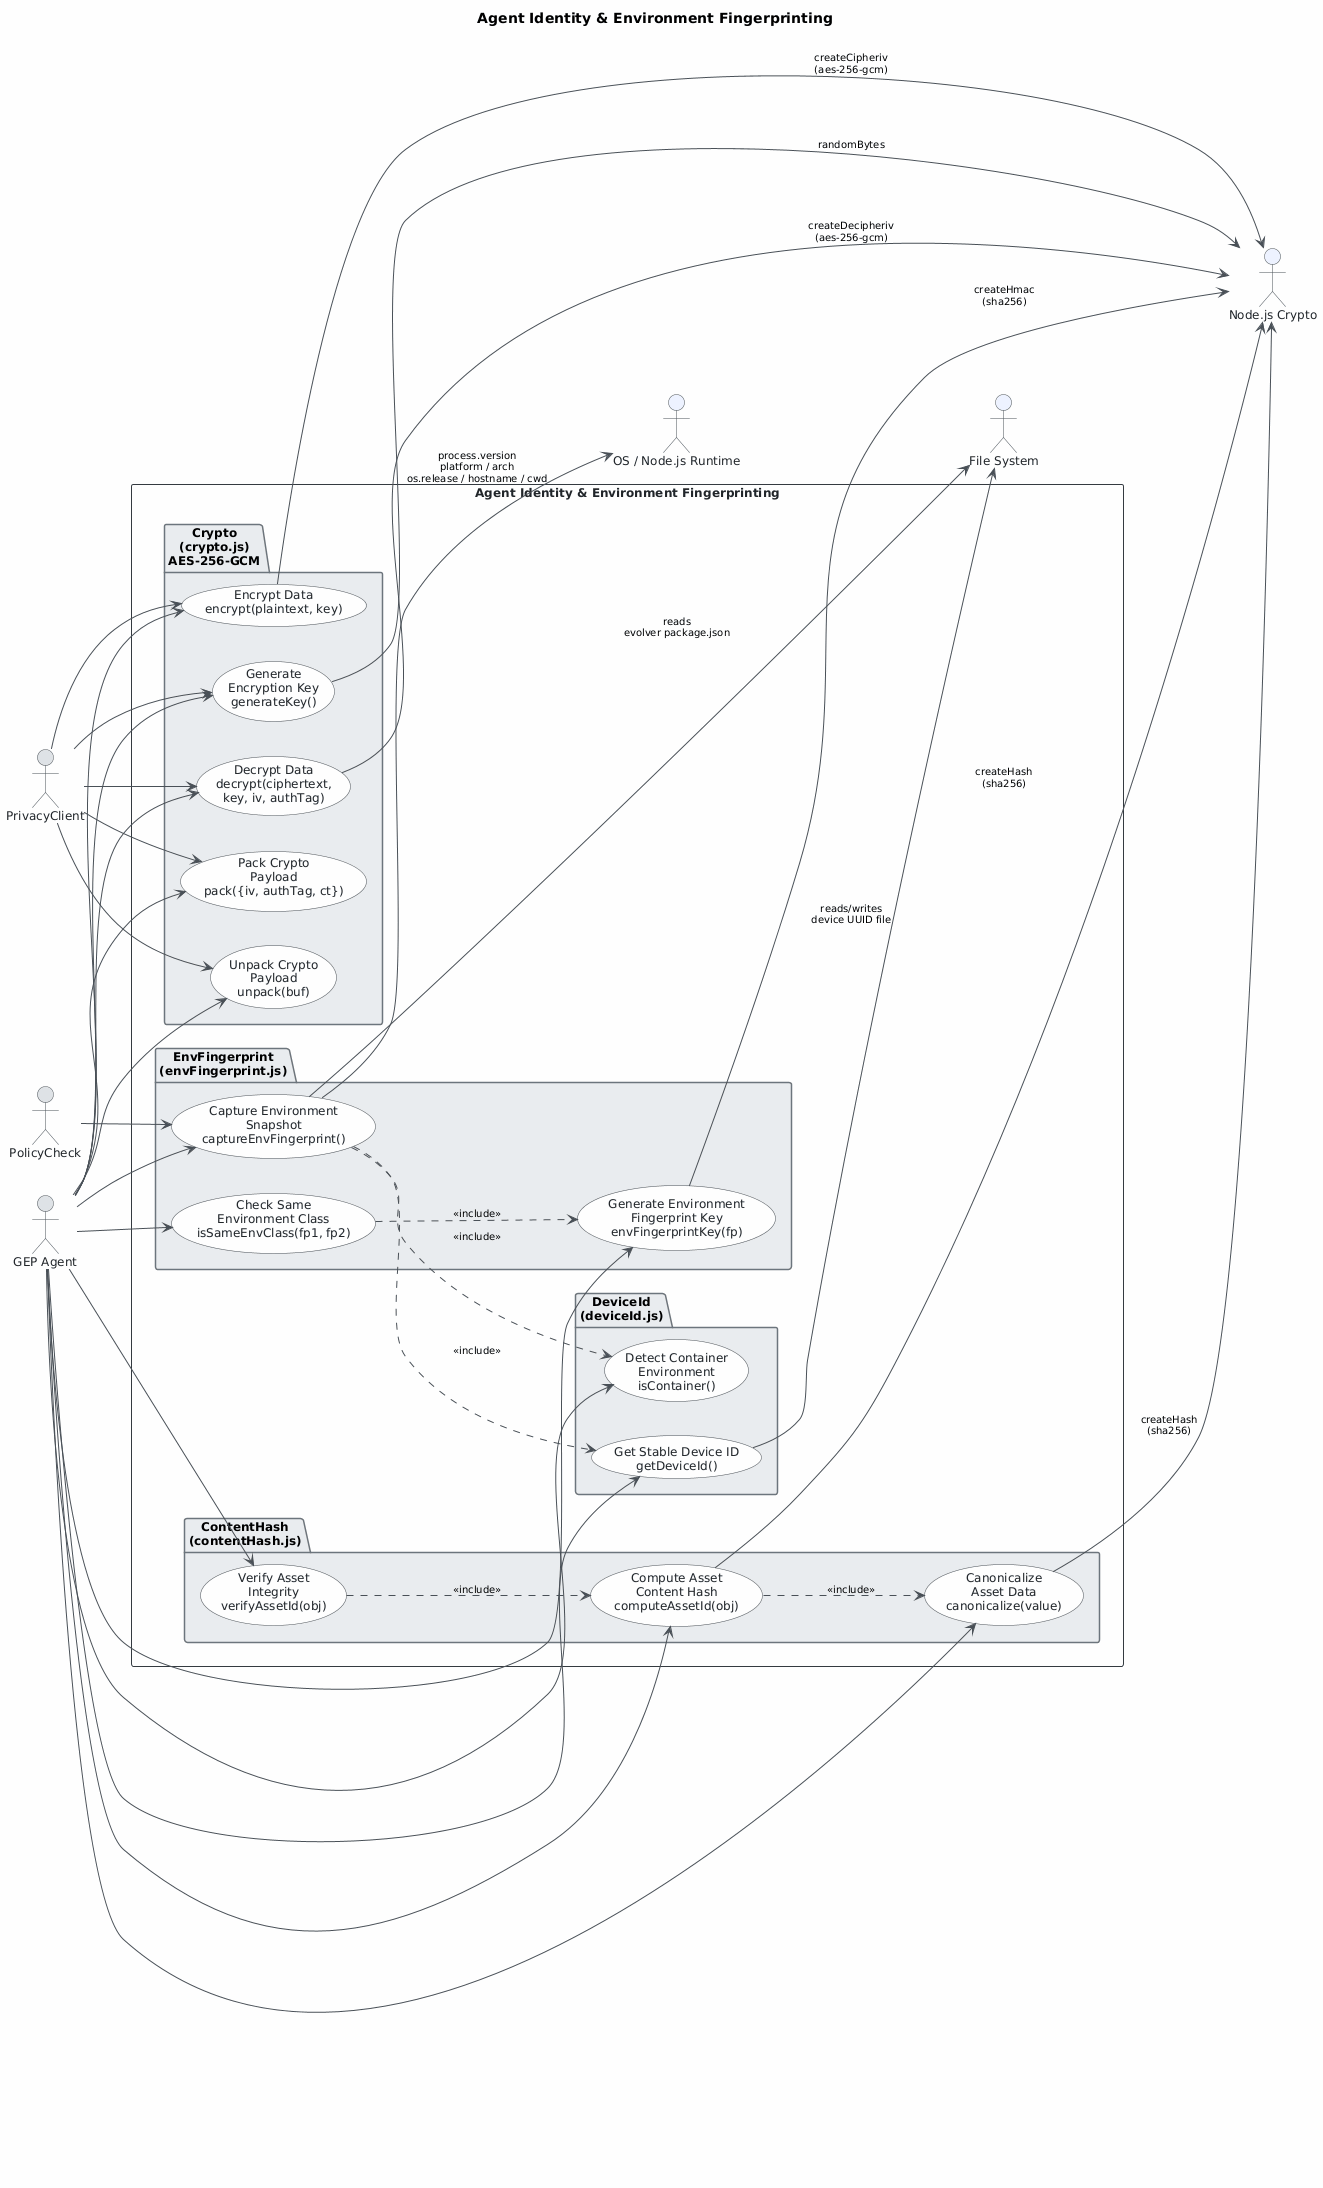

The diagram above was rendered by PlantUML. Its source (embedded in the PNG):
@startuml
skinparam classAttributeIconSize 0
skinparam shadowing false
skinparam defaultFontName "Segoe UI"
skinparam defaultFontSize 12
skinparam backgroundColor #FEFEFE
skinparam class {
    BackgroundColor #F8F9FA
    BorderColor #495057
    ArrowColor #495057
    FontColor #212529
}
skinparam package {
    BackgroundColor #E9ECEF
    BorderColor #6C757D
}
skinparam usecase {
    BackgroundColor #F8F9FA
    BorderColor #495057
    FontColor #212529
    ArrowColor #495057
}
skinparam actor {
    BackgroundColor #DEE2E6
    BorderColor #495057
    FontColor #212529
}
skinparam rectangle {
    BackgroundColor #FFFFFF
    BorderColor #343A40
    FontColor #212529
}
skinparam ArrowColor #495057
skinparam ArrowFontSize 10

title Agent Identity & Environment Fingerprinting

left to right direction

' ─────────────────────────────────────────────
' Primary Actors (left side)
' ─────────────────────────────────────────────
actor "GEP Agent" as gepAgent
actor "PrivacyClient" as privacyClient
actor "PolicyCheck" as policyCheck

' ─────────────────────────────────────────────
' Secondary / External Actors (right side)
' ─────────────────────────────────────────────
actor "File System" as fileSystem #EDF2FF
actor "OS / Node.js Runtime" as osRuntime #EDF2FF
actor "Node.js Crypto" as nodeCrypto #EDF2FF

' ─────────────────────────────────────────────
' System Boundary
' ─────────────────────────────────────────────
rectangle "Agent Identity & Environment Fingerprinting" {

    ' ── DeviceId subsystem ──────────────────
    package "DeviceId\n(deviceId.js)" as pkgDeviceId {
        usecase "Get Stable Device ID\ngetDeviceId()" as UC1
        usecase "Detect Container\nEnvironment\nisContainer()" as UC2
    }

    ' ── EnvFingerprint subsystem ────────────
    package "EnvFingerprint\n(envFingerprint.js)" as pkgEnvFp {
        usecase "Capture Environment\nSnapshot\ncaptureEnvFingerprint()" as UC3
        usecase "Generate Environment\nFingerprint Key\nenvFingerprintKey(fp)" as UC4
        usecase "Check Same\nEnvironment Class\nisSameEnvClass(fp1, fp2)" as UC5
    }

    ' ── ContentHash subsystem ───────────────
    package "ContentHash\n(contentHash.js)" as pkgContentHash {
        usecase "Canonicalize\nAsset Data\ncanonicalize(value)" as UC6
        usecase "Compute Asset\nContent Hash\ncomputeAssetId(obj)" as UC7
        usecase "Verify Asset\nIntegrity\nverifyAssetId(obj)" as UC8
    }

    ' ── Crypto subsystem ────────────────────
    package "Crypto\n(crypto.js)\nAES-256-GCM" as pkgCrypto {
        usecase "Generate\nEncryption Key\ngenerateKey()" as UC9
        usecase "Encrypt Data\nencrypt(plaintext, key)" as UC10
        usecase "Decrypt Data\ndecrypt(ciphertext,\nkey, iv, authTag)" as UC11
        usecase "Pack Crypto\nPayload\npack({iv, authTag, ct})" as UC12
        usecase "Unpack Crypto\nPayload\nunpack(buf)" as UC13
    }

    ' ── Include relationships ────────────────
    UC3 ..> UC1 : <<include>>
    UC3 ..> UC2 : <<include>>
    UC5 ..> UC4 : <<include>>
    UC7 ..> UC6 : <<include>>
    UC8 ..> UC7 : <<include>>
}

' ─────────────────────────────────────────────
' GEP Agent → all use cases
' ─────────────────────────────────────────────
gepAgent --> UC1
gepAgent --> UC2
gepAgent --> UC3
gepAgent --> UC4
gepAgent --> UC5
gepAgent --> UC6
gepAgent --> UC7
gepAgent --> UC8
gepAgent --> UC9
gepAgent --> UC10
gepAgent --> UC11
gepAgent --> UC12
gepAgent --> UC13

' ─────────────────────────────────────────────
' PrivacyClient → Crypto use cases
' ─────────────────────────────────────────────
privacyClient --> UC9
privacyClient --> UC10
privacyClient --> UC11
privacyClient --> UC12
privacyClient --> UC13

' ─────────────────────────────────────────────
' PolicyCheck → captureEnvFingerprint
' ─────────────────────────────────────────────
policyCheck --> UC3

' ─────────────────────────────────────────────
' Secondary actors (right-side, driven by UCs)
' ─────────────────────────────────────────────
UC1 --> fileSystem : reads/writes\ndevice UUID file
UC3 --> fileSystem : reads\nevolver package.json
UC3 --> osRuntime  : process.version\nplatform / arch\nos.release / hostname / cwd
UC4 --> nodeCrypto : createHmac\n(sha256)
UC6 --> nodeCrypto : createHash\n(sha256)
UC7 --> nodeCrypto : createHash\n(sha256)
UC9  --> nodeCrypto : randomBytes
UC10 --> nodeCrypto : createCipheriv\n(aes-256-gcm)
UC11 --> nodeCrypto : createDecipheriv\n(aes-256-gcm)
@enduml